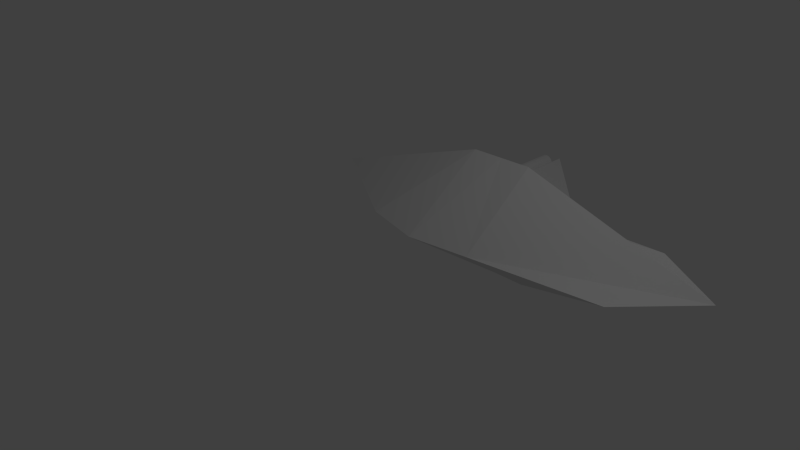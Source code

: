 # Source: boat2.blend  (saved by Blender 2.58.0; exported with 4.5.12 LTS)
import bpy
from mathutils import Matrix  # noqa: F401  (used for matrix-valued properties, if any)

bpy.ops.wm.read_factory_settings(use_empty=True)
scene = bpy.context.scene
scene.name = 'Scene'

# ---- collections
col_collection_1 = bpy.data.collections.new('Collection 1'); scene.collection.children.link(col_collection_1)

# ---- materials (node trees are filled in below, after node groups)
mat_material = bpy.data.materials.new('Material')
mat_material.alpha_threshold = 0.0
mat_material.use_transparent_shadow = False
mat_material.roughness = 0.5
mat_material.line_color = (0.0, 0.0, 0.0, 1.0)

# ---- material node trees

# ---- world
world_world = bpy.data.worlds.new('World'); scene.world = world_world
world_world.color = (0.05088, 0.05088, 0.05088)
world_world.use_sun_shadow = False
world_world.sun_shadow_jitter_overblur = 0.0
world_world.cycles.sampling_method = 'MANUAL'
world_world.cycles.sample_map_resolution = 256

# ---- cameras
cam_camera = bpy.data.cameras.new('Camera')
cam_camera.clip_end = 100.0
cam_camera.lens = 35.0
cam_camera.ortho_scale = 7.314
cam_camera.dof.focus_distance = 0.0
cam_camera.dof.aperture_fstop = 128.0

# ---- lights
light_lamp = bpy.data.lights.new('Lamp', 'POINT')
light_lamp.transmission_factor = 0.0
light_lamp.cutoff_distance = 30.0
light_lamp.energy = 100.0
light_lamp.shadow_buffer_clip_start = 1.001
light_lamp.shadow_soft_size = 1.0
light_lamp.shadow_maximum_resolution = 0.006
light_lamp.use_absolute_resolution = True
light_lamp.cycles.use_multiple_importance_sampling = False

# ---- meshes
me_cube = bpy.data.meshes.new('Cube')
me_cube.from_pydata([(4.101, 1.0, 0.0), (3.135, -0.03965, 0.0), (-1.0, -0.2252, 0.0), (-3.036, 1.0, 0.0), (1.788e-07, 1.0, -1.0), (-2.831e-07, -0.4564, 0.0), (2.682e-07, 1.0, 1.0), (1.032, 1.0, -1.0), (1.032, -0.3153, 0.0), (1.032, 1.0, 1.0), (0.5162, 1.0, -1.0), (0.5162, 1.0, 1.0), (-0.3922, 0.6119, 0.0), (0.7897, 0.3802, 0.0), (0.124, 0.6119, 0.0), (-0.3922, 0.6119, -0.5), (-0.3922, 0.6119, 0.5), (0.6402, 0.6119, 0.5), (0.6402, 0.6119, -0.5), (0.124, 0.6119, -0.5), (0.124, 0.6119, 0.5), (3.185, 1.268, -0.265), (0.7794, 1.214, -0.265), (3.185, 1.268, 0.2948), (0.7794, 1.214, 0.2948), (3.185, 1.268, 0.0149), (-0.3567, 3.383, 0.1452), (-0.3066, 3.383, 0.13), (-0.266, 3.383, 0.09672), (-0.2413, 3.383, 0.0505), (-0.2362, 3.383, -0.001661), (-0.2514, 3.383, -0.05182), (-0.2847, 3.383, -0.09233), (-0.3309, 3.383, -0.117), (-0.383, 3.383, -0.1222), (-0.4332, 3.383, -0.107), (-0.4737, 3.383, -0.07371), (-0.4984, 3.383, -0.02749), (-0.5036, 3.383, 0.02467), (-0.4883, 3.383, 0.07483), (-0.4551, 3.383, 0.1153), (-0.4089, 3.383, 0.1401), (-0.3567, 0.561, 0.1452), (-0.3066, 0.561, 0.13), (-0.266, 0.561, 0.09672), (-0.2413, 0.561, 0.0505), (-0.2362, 0.561, -0.001662), (-0.2514, 0.561, -0.05182), (-0.2847, 0.561, -0.09233), (-0.3309, 0.561, -0.117), (-0.383, 0.561, -0.1222), (-0.4332, 0.561, -0.107), (-0.4737, 0.561, -0.07371), (-0.4984, 0.561, -0.02749), (-0.5036, 0.561, 0.02467), (-0.4883, 0.561, 0.07483), (-0.4551, 0.561, 0.1153), (-0.4089, 0.561, 0.1401), (-0.3699, 3.383, 0.01151), (-0.3699, 0.561, 0.01151), (-0.3331, 1.613, 0.002023), (2.29, 1.613, -1.04), (-0.3021, 1.639, 0.08005), (-0.3081, 1.669, 0.06505), (-0.3178, 1.691, 0.04046), (-0.3299, 1.701, 0.01001), (-0.3425, 1.697, -0.02165), (-0.3537, 1.681, -0.0497), (-0.3617, 1.655, -0.06989), (-0.3654, 1.622, -0.07912), (-0.3641, 1.588, -0.076), (-0.3582, 1.558, -0.06101), (-0.3484, 1.536, -0.03641), (-0.3363, 1.526, -0.005969), (-0.3237, 1.529, 0.02569), (-0.3126, 1.546, 0.05375), (-0.3045, 1.572, 0.07393), (-0.3009, 1.605, 0.08317), (2.321, 1.639, -0.9623), (2.315, 1.669, -0.9773), (2.305, 1.691, -1.002), (2.293, 1.701, -1.032), (2.28, 1.697, -1.064), (2.269, 1.681, -1.092), (2.261, 1.655, -1.112), (2.258, 1.622, -1.121), (2.259, 1.588, -1.118), (2.265, 1.558, -1.103), (2.275, 1.536, -1.079), (2.287, 1.526, -1.048), (2.299, 1.529, -1.017), (2.31, 1.546, -0.9886), (2.318, 1.572, -0.9684), (2.322, 1.605, -0.9592), (1.964, 1.629, -0.9345), (-0.3182, 1.629, -0.1162), (-0.2477, 3.629, 0.04334), (-0.2477, 1.629, 0.04334)], [], [(5, 2, 3, 4), (6, 3, 2, 5), (7, 0, 1, 8), (0, 9, 8, 1), (10, 8, 5), (4, 10, 5), (10, 7, 8), (11, 5, 8), (9, 11, 8), (11, 6, 5), (6, 16, 3), (16, 12, 3), (12, 15, 3), (15, 4, 3), (18, 0, 7), (13, 0, 18), (17, 0, 13), (9, 0, 17), (10, 19, 18, 7), (19, 14, 13, 18), (14, 20, 17, 13), (20, 11, 9, 17), (4, 15, 19, 10), (15, 12, 14, 19), (12, 16, 20, 14), (16, 6, 11, 20), (18, 17, 24, 22), (21, 18, 22), (21, 0, 18), (23, 24, 17), (0, 23, 17), (23, 0, 25), (25, 0, 21), (0, 17, 18), (25, 22, 24), (23, 25, 24), (25, 21, 22), (58, 26, 27), (59, 43, 42), (58, 27, 28), (59, 44, 43), (58, 28, 29), (59, 45, 44), (58, 29, 30), (59, 46, 45), (58, 30, 31), (59, 47, 46), (58, 31, 32), (59, 48, 47), (58, 32, 33), (59, 49, 48), (58, 33, 34), (59, 50, 49), (58, 34, 35), (59, 51, 50), (58, 35, 36), (59, 52, 51), (58, 36, 37), (59, 53, 52), (58, 37, 38), (59, 54, 53), (58, 38, 39), (59, 55, 54), (58, 39, 40), (59, 56, 55), (58, 40, 41), (59, 57, 56), (58, 41, 26), (59, 42, 57), (26, 42, 43, 27), (27, 43, 44, 28), (28, 44, 45, 29), (29, 45, 46, 30), (30, 46, 47, 31), (31, 47, 48, 32), (32, 48, 49, 33), (33, 49, 50, 34), (34, 50, 51, 35), (35, 51, 52, 36), (36, 52, 53, 37), (37, 53, 54, 38), (38, 54, 55, 39), (39, 55, 56, 40), (40, 56, 57, 41), (41, 57, 42, 26), (78, 62, 77, 93), (79, 63, 62, 78), (80, 64, 63, 79), (81, 65, 64, 80), (82, 66, 65, 81), (83, 67, 66, 82), (84, 68, 67, 83), (85, 69, 68, 84), (86, 70, 69, 85), (87, 71, 70, 86), (88, 72, 71, 87), (89, 73, 72, 88), (90, 74, 73, 89), (91, 75, 74, 90), (92, 76, 75, 91), (93, 77, 76, 92), (60, 77, 62), (61, 78, 93), (60, 62, 63), (61, 79, 78), (60, 63, 64), (61, 80, 79), (60, 64, 65), (61, 81, 80), (60, 65, 66), (61, 82, 81), (60, 66, 67), (61, 83, 82), (60, 67, 68), (61, 84, 83), (60, 68, 69), (61, 85, 84), (60, 69, 70), (61, 86, 85), (60, 70, 71), (61, 87, 86), (60, 71, 72), (61, 88, 87), (60, 72, 73), (61, 89, 88), (60, 73, 74), (61, 90, 89), (60, 74, 75), (61, 91, 90), (60, 75, 76), (61, 92, 91), (60, 76, 77), (61, 93, 92), (95, 96, 94), (94, 96, 97), (94, 97, 95), (95, 97, 96)])
_uv = me_cube.uv_layers.new(name='UVTex')
_uv.uv.foreach_set('vector', [0.2341, 0.3173, 0.2543, 0.2177, 0.3612, 0.01493, 0.3138, 0.3172, 0.4817, 0.3172, 0.3918, 0.01493, 0.4438, 0.2177, 0.4536, 0.3172, 0.3138, 0.42, 0.3618, 0.7255, 0.2708, 0.6294, 0.2466, 0.4201, 0.3917, 0.7255, 0.4817, 0.42, 0.4476, 0.42, 0.4359, 0.6293, 0.3138, 0.3686, 0.2466, 0.4201, 0.2341, 0.3173, 0.3138, 0.3172, 0.3138, 0.3686, 0.2341, 0.3173, 0.3138, 0.3686, 0.3138, 0.42, 0.2466, 0.4201, 0.4817, 0.3686, 0.4536, 0.3172, 0.4476, 0.42, 0.4817, 0.42, 0.4817, 0.3686, 0.4476, 0.42, 0.4817, 0.3686, 0.4817, 0.3172, 0.4536, 0.3172, 0.03897, 0.4346, 0.1034, 0.4593, 0.2043, 0.7058, 0.1034, 0.4593, 0.1507, 0.4479, 0.2043, 0.7058, 0.1507, 0.4479, 0.198, 0.4365, 0.2043, 0.7058, 0.845, 0.4989, 0.8989, 0.4598, 0.8633, 0.7621, 0.1739, 0.3366, 0.03806, 0.01493, 0.2041, 0.2892, 0.1279, 0.3324, 0.03806, 0.01493, 0.1739, 0.3366, 0.07933, 0.3594, 0.03806, 0.01493, 0.1279, 0.3324, 0.01493, 0.3347, 0.03806, 0.01493, 0.07933, 0.3594, 0.8989, 0.4084, 0.845, 0.4475, 0.8449, 0.3961, 0.8988, 0.357, 0.1859, 0.3866, 0.1386, 0.3979, 0.1279, 0.3324, 0.1739, 0.3366, 0.1386, 0.3979, 0.09135, 0.4093, 0.07933, 0.3594, 0.1279, 0.3324, 0.09135, 0.4093, 0.02695, 0.3847, 0.01493, 0.3347, 0.07933, 0.3594, 0.8989, 0.4598, 0.845, 0.4989, 0.845, 0.4475, 0.8989, 0.4084, 0.198, 0.4365, 0.1507, 0.4479, 0.1386, 0.3979, 0.1859, 0.3866, 0.1507, 0.4479, 0.1034, 0.4593, 0.09135, 0.4093, 0.1386, 0.3979, 0.1034, 0.4593, 0.03897, 0.4346, 0.02695, 0.3847, 0.09135, 0.4093, 0.7849, 0.8309, 0.7849, 0.7314, 0.725, 0.7523, 0.725, 0.808, 0.6605, 0.871, 0.6345, 0.6098, 0.6952, 0.6339, 0.6605, 0.871, 0.635, 0.9591, 0.6345, 0.6098, 0.5402, 0.6977, 0.572, 0.9351, 0.5116, 0.9585, 0.5121, 0.6098, 0.5402, 0.6977, 0.5116, 0.9585, 0.9288, 0.4483, 0.9628, 0.357, 0.956, 0.4482, 0.956, 0.4482, 0.9628, 0.357, 0.9832, 0.4481, 0.7535, 0.7016, 0.8151, 0.357, 0.725, 0.357, 0.956, 0.4482, 0.9851, 0.6876, 0.9306, 0.6878, 0.9288, 0.4483, 0.956, 0.4482, 0.9306, 0.6878, 0.956, 0.4482, 0.9832, 0.4481, 0.9851, 0.6876, 0.02782, 0.7487, 0.0169, 0.7415, 0.02052, 0.7378, 0.1468, 0.7488, 0.1588, 0.752, 0.1588, 0.7468, 0.02782, 0.7487, 0.02052, 0.7378, 0.02526, 0.7357, 0.1468, 0.7488, 0.157, 0.7567, 0.1588, 0.752, 0.02782, 0.7487, 0.02526, 0.7357, 0.03038, 0.7356, 0.1468, 0.7488, 0.1536, 0.7602, 0.157, 0.7567, 0.02782, 0.7487, 0.03038, 0.7356, 0.03512, 0.7375, 0.1468, 0.7488, 0.1492, 0.7619, 0.1536, 0.7602, 0.02782, 0.7487, 0.03512, 0.7375, 0.03874, 0.7411, 0.1468, 0.7488, 0.1445, 0.7617, 0.1492, 0.7619, 0.02782, 0.7487, 0.03874, 0.7411, 0.0407, 0.7459, 0.1468, 0.7488, 0.1401, 0.7594, 0.1445, 0.7617, 0.02782, 0.7487, 0.0407, 0.7459, 0.0407, 0.7511, 0.1468, 0.7488, 0.1367, 0.7556, 0.1401, 0.7594, 0.02782, 0.7487, 0.0407, 0.7511, 0.03873, 0.7559, 0.1468, 0.7488, 0.1349, 0.7507, 0.1367, 0.7556, 0.02782, 0.7487, 0.03873, 0.7559, 0.03511, 0.7596, 0.1468, 0.7488, 0.1349, 0.7455, 0.1349, 0.7507, 0.02782, 0.7487, 0.03511, 0.7596, 0.03037, 0.7617, 0.1468, 0.7488, 0.1367, 0.7408, 0.1349, 0.7455, 0.02782, 0.7487, 0.03037, 0.7617, 0.02525, 0.7618, 0.1468, 0.7488, 0.14, 0.7374, 0.1367, 0.7408, 0.02782, 0.7487, 0.02525, 0.7618, 0.02051, 0.7599, 0.1468, 0.7488, 0.1444, 0.7356, 0.14, 0.7374, 0.02782, 0.7487, 0.02051, 0.7599, 0.01689, 0.7563, 0.1468, 0.7488, 0.1492, 0.7359, 0.1444, 0.7356, 0.02782, 0.7487, 0.01689, 0.7563, 0.01493, 0.7516, 0.1468, 0.7488, 0.1536, 0.7381, 0.1492, 0.7359, 0.02782, 0.7487, 0.01493, 0.7516, 0.01494, 0.7464, 0.1468, 0.7488, 0.1569, 0.7419, 0.1536, 0.7381, 0.02782, 0.7487, 0.01494, 0.7464, 0.0169, 0.7415, 0.1468, 0.7488, 0.1588, 0.7468, 0.1569, 0.7419, 0.7822, 0.03371, 0.7823, 0.296, 0.7773, 0.2954, 0.7772, 0.03317, 0.7772, 0.03317, 0.7773, 0.2954, 0.7733, 0.2943, 0.7732, 0.03199, 0.6761, 0.296, 0.6753, 0.01499, 0.6789, 0.01498, 0.6798, 0.296, 0.6798, 0.296, 0.6789, 0.01498, 0.6838, 0.01496, 0.6846, 0.296, 0.6846, 0.296, 0.6838, 0.01496, 0.689, 0.01495, 0.6898, 0.2959, 0.6898, 0.2959, 0.689, 0.01495, 0.6938, 0.01493, 0.6947, 0.2959, 0.8222, 0.2951, 0.822, 0.04843, 0.8266, 0.04725, 0.8268, 0.2939, 0.8268, 0.2939, 0.8266, 0.04725, 0.8318, 0.047, 0.832, 0.2937, 0.832, 0.2937, 0.8318, 0.047, 0.8368, 0.04772, 0.837, 0.2944, 0.837, 0.2944, 0.8368, 0.04772, 0.8408, 0.0493, 0.841, 0.296, 0.7433, 0.296, 0.7433, 0.01499, 0.7386, 0.01499, 0.7386, 0.296, 0.7386, 0.296, 0.7386, 0.01499, 0.7334, 0.01499, 0.7334, 0.296, 0.7334, 0.296, 0.7334, 0.01499, 0.7285, 0.01499, 0.7284, 0.296, 0.7284, 0.296, 0.7285, 0.01499, 0.7246, 0.01499, 0.7245, 0.296, 0.792, 0.03264, 0.7921, 0.2949, 0.7875, 0.2958, 0.7874, 0.03353, 0.7874, 0.03353, 0.7875, 0.2958, 0.7823, 0.296, 0.7822, 0.03371, 0.9192, 0.03112, 0.9191, 0.2949, 0.9159, 0.2952, 0.9159, 0.03146, 0.9226, 0.03124, 0.9225, 0.295, 0.9191, 0.2949, 0.9192, 0.03112, 0.9256, 0.03179, 0.9255, 0.2956, 0.9225, 0.295, 0.9226, 0.03124, 0.8739, 0.01583, 0.8741, 0.296, 0.8711, 0.2958, 0.8709, 0.0157, 0.8773, 0.01585, 0.8775, 0.296, 0.8741, 0.296, 0.8739, 0.01583, 0.8805, 0.01577, 0.8807, 0.2959, 0.8775, 0.296, 0.8773, 0.01585, 0.8832, 0.0156, 0.8834, 0.2957, 0.8807, 0.2959, 0.8805, 0.01577, 0.9795, 0.9837, 0.9795, 0.7179, 0.9828, 0.7177, 0.9828, 0.9835, 0.9768, 0.9844, 0.9768, 0.7186, 0.9795, 0.7179, 0.9795, 0.9837, 0.975, 0.9853, 0.975, 0.7195, 0.9768, 0.7186, 0.9768, 0.9844, 0.9745, 0.9864, 0.9745, 0.7206, 0.975, 0.7195, 0.975, 0.9853, 0.9588, 0.2948, 0.9592, 0.01729, 0.9558, 0.01722, 0.9554, 0.2947, 0.9618, 0.295, 0.9622, 0.01756, 0.9592, 0.01729, 0.9588, 0.2948, 0.9639, 0.2955, 0.9643, 0.01798, 0.9622, 0.01756, 0.9618, 0.295, 0.9648, 0.296, 0.9652, 0.0185, 0.9643, 0.01798, 0.9639, 0.2955, 0.9159, 0.03146, 0.9159, 0.2952, 0.9132, 0.296, 0.9133, 0.03221, 0.3539, 0.7639, 0.3461, 0.7623, 0.3461, 0.7657, 0.07911, 0.7442, 0.08765, 0.7425, 0.08765, 0.7459, 0.3539, 0.7639, 0.3461, 0.7657, 0.3473, 0.7689, 0.07911, 0.7442, 0.08635, 0.7393, 0.08765, 0.7425, 0.3539, 0.7639, 0.3473, 0.7689, 0.3495, 0.7712, 0.07911, 0.7442, 0.08395, 0.7369, 0.08635, 0.7393, 0.3539, 0.7639, 0.3495, 0.7712, 0.3524, 0.7725, 0.07911, 0.7442, 0.08081, 0.7356, 0.08395, 0.7369, 0.3539, 0.7639, 0.3524, 0.7725, 0.3555, 0.7725, 0.07911, 0.7442, 0.07741, 0.7356, 0.08081, 0.7356, 0.3539, 0.7639, 0.3555, 0.7725, 0.3584, 0.7711, 0.07911, 0.7442, 0.07427, 0.7369, 0.07741, 0.7356, 0.3539, 0.7639, 0.3584, 0.7711, 0.3606, 0.7687, 0.07911, 0.7442, 0.07187, 0.7393, 0.07427, 0.7369, 0.3539, 0.7639, 0.3606, 0.7687, 0.3618, 0.7655, 0.07911, 0.7442, 0.07057, 0.7425, 0.07187, 0.7393, 0.3539, 0.7639, 0.3618, 0.7655, 0.3618, 0.7621, 0.07911, 0.7442, 0.07057, 0.7459, 0.07057, 0.7425, 0.3539, 0.7639, 0.3618, 0.7621, 0.3606, 0.759, 0.07911, 0.7442, 0.07187, 0.749, 0.07057, 0.7459, 0.3539, 0.7639, 0.3606, 0.759, 0.3584, 0.7566, 0.07911, 0.7442, 0.07427, 0.7515, 0.07187, 0.749, 0.3539, 0.7639, 0.3584, 0.7566, 0.3555, 0.7553, 0.07911, 0.7442, 0.07741, 0.7528, 0.07427, 0.7515, 0.3539, 0.7639, 0.3555, 0.7553, 0.3524, 0.7554, 0.07911, 0.7442, 0.0808, 0.7528, 0.07741, 0.7528, 0.3539, 0.7639, 0.3524, 0.7554, 0.3495, 0.7567, 0.07911, 0.7442, 0.08394, 0.7514, 0.0808, 0.7528, 0.3539, 0.7639, 0.3495, 0.7567, 0.3473, 0.7592, 0.07911, 0.7442, 0.08635, 0.749, 0.08394, 0.7514, 0.3539, 0.7639, 0.3473, 0.7592, 0.3461, 0.7623, 0.07911, 0.7442, 0.08765, 0.7459, 0.08635, 0.749, 0.5116, 0.1395, 0.6451, 0.01493, 0.6454, 0.3272, 0.5117, 0.357, 0.6952, 0.5509, 0.5116, 0.5799, 0.9293, 0.9565, 0.9446, 0.7199, 0.9288, 0.7177, 0.2043, 0.7356, 0.1886, 0.7357, 0.1892, 0.9348])
_ca = me_cube.color_attributes.new('Col', 'BYTE_COLOR', 'CORNER')
_ca.data.foreach_set('color', [1.0, 1.0, 1.0, 1.0, 1.0, 1.0, 1.0, 1.0, 1.0, 1.0, 1.0, 1.0, 1.0, 1.0, 1.0, 1.0, 1.0, 1.0, 1.0, 1.0, 1.0, 1.0, 1.0, 1.0, 1.0, 1.0, 1.0, 1.0, 1.0, 1.0, 1.0, 1.0, 1.0, 1.0, 1.0, 1.0, 1.0, 1.0, 1.0, 1.0, 1.0, 1.0, 1.0, 1.0, 1.0, 1.0, 1.0, 1.0, 1.0, 1.0, 1.0, 1.0, 1.0, 1.0, 1.0, 1.0, 1.0, 1.0, 1.0, 1.0, 1.0, 1.0, 1.0, 1.0, 1.0, 1.0, 1.0, 1.0, 1.0, 1.0, 1.0, 1.0, 1.0, 1.0, 1.0, 1.0, 1.0, 1.0, 1.0, 1.0, 1.0, 1.0, 1.0, 1.0, 1.0, 1.0, 1.0, 1.0, 1.0, 1.0, 1.0, 1.0, 1.0, 1.0, 1.0, 1.0, 1.0, 1.0, 1.0, 1.0, 1.0, 1.0, 1.0, 1.0, 1.0, 1.0, 1.0, 1.0, 1.0, 1.0, 1.0, 1.0, 1.0, 1.0, 1.0, 1.0, 1.0, 1.0, 1.0, 1.0, 1.0, 1.0, 1.0, 1.0, 1.0, 1.0, 1.0, 1.0, 1.0, 1.0, 1.0, 1.0, 1.0, 1.0, 1.0, 1.0, 1.0, 1.0, 1.0, 1.0, 1.0, 1.0, 1.0, 1.0, 1.0, 1.0, 1.0, 1.0, 1.0, 1.0, 1.0, 1.0, 1.0, 1.0, 1.0, 1.0, 1.0, 1.0, 1.0, 1.0, 1.0, 1.0, 1.0, 1.0, 1.0, 1.0, 1.0, 1.0, 1.0, 1.0, 1.0, 1.0, 1.0, 1.0, 1.0, 1.0, 1.0, 1.0, 1.0, 1.0, 1.0, 1.0, 1.0, 1.0, 1.0, 1.0, 1.0, 1.0, 1.0, 1.0, 1.0, 1.0, 1.0, 1.0, 1.0, 1.0, 1.0, 1.0, 1.0, 1.0, 1.0, 1.0, 1.0, 1.0, 1.0, 1.0, 1.0, 1.0, 1.0, 1.0, 1.0, 1.0, 1.0, 1.0, 1.0, 1.0, 1.0, 1.0, 1.0, 1.0, 1.0, 1.0, 1.0, 1.0, 1.0, 1.0, 1.0, 1.0, 1.0, 1.0, 1.0, 1.0, 1.0, 1.0, 1.0, 1.0, 1.0, 1.0, 1.0, 1.0, 1.0, 1.0, 1.0, 1.0, 1.0, 1.0, 1.0, 1.0, 1.0, 1.0, 1.0, 1.0, 1.0, 1.0, 1.0, 1.0, 1.0, 1.0, 1.0, 1.0, 1.0, 1.0, 1.0, 1.0, 1.0, 1.0, 1.0, 1.0, 1.0, 1.0, 1.0, 1.0, 1.0, 1.0, 1.0, 1.0, 1.0, 1.0, 1.0, 1.0, 1.0, 1.0, 1.0, 1.0, 1.0, 1.0, 1.0, 1.0, 1.0, 1.0, 1.0, 1.0, 1.0, 1.0, 1.0, 1.0, 1.0, 1.0, 1.0, 1.0, 1.0, 1.0, 1.0, 1.0, 1.0, 1.0, 1.0, 1.0, 1.0, 1.0, 1.0, 1.0, 1.0, 1.0, 1.0, 1.0, 1.0, 1.0, 1.0, 1.0, 1.0, 1.0, 1.0, 1.0, 1.0, 1.0, 1.0, 1.0, 1.0, 1.0, 1.0, 1.0, 1.0, 1.0, 1.0, 1.0, 1.0, 1.0, 1.0, 1.0, 1.0, 1.0, 1.0, 1.0, 1.0, 1.0, 1.0, 1.0, 1.0, 1.0, 1.0, 1.0, 1.0, 1.0, 1.0, 1.0, 1.0, 1.0, 1.0, 1.0, 1.0, 1.0, 1.0, 1.0, 1.0, 1.0, 1.0, 1.0, 1.0, 1.0, 1.0, 1.0, 1.0, 1.0, 1.0, 1.0, 1.0, 1.0, 1.0, 1.0, 1.0, 1.0, 1.0, 1.0, 1.0, 1.0, 1.0, 1.0, 1.0, 1.0, 1.0, 1.0, 1.0, 1.0, 1.0, 1.0, 1.0, 1.0, 1.0, 1.0, 1.0, 1.0, 1.0, 1.0, 1.0, 1.0, 1.0, 1.0, 1.0, 1.0, 1.0, 1.0, 1.0, 1.0, 1.0, 1.0, 1.0, 1.0, 1.0, 1.0, 1.0, 1.0, 1.0, 1.0, 1.0, 1.0, 1.0, 1.0, 1.0, 1.0, 1.0, 1.0, 1.0, 1.0, 1.0, 1.0, 1.0, 1.0, 1.0, 1.0, 1.0, 1.0, 1.0, 1.0, 1.0, 1.0, 1.0, 1.0, 1.0, 1.0, 1.0, 1.0, 1.0, 1.0, 1.0, 1.0, 1.0, 1.0, 1.0, 1.0, 1.0, 1.0, 1.0, 1.0, 1.0, 1.0, 1.0, 1.0, 1.0, 1.0, 1.0, 1.0, 1.0, 1.0, 1.0, 1.0, 1.0, 1.0, 1.0, 1.0, 1.0, 1.0, 1.0, 1.0, 1.0, 1.0, 1.0, 1.0, 1.0, 1.0, 1.0, 1.0, 1.0, 1.0, 1.0, 1.0, 1.0, 1.0, 1.0, 1.0, 1.0, 1.0, 1.0, 1.0, 1.0, 1.0, 1.0, 1.0, 1.0, 1.0, 1.0, 1.0, 1.0, 1.0, 1.0, 1.0, 1.0, 1.0, 1.0, 1.0, 1.0, 1.0, 1.0, 1.0, 1.0, 1.0, 1.0, 1.0, 1.0, 1.0, 1.0, 1.0, 1.0, 1.0, 1.0, 1.0, 1.0, 1.0, 1.0, 1.0, 1.0, 1.0, 1.0, 1.0, 1.0, 1.0, 1.0, 1.0, 1.0, 1.0, 1.0, 1.0, 1.0, 1.0, 1.0, 1.0, 1.0, 1.0, 1.0, 1.0, 1.0, 1.0, 1.0, 1.0, 1.0, 1.0, 1.0, 1.0, 1.0, 1.0, 1.0, 1.0, 1.0, 1.0, 1.0, 1.0, 1.0, 1.0, 1.0, 1.0, 1.0, 1.0, 1.0, 1.0, 1.0, 1.0, 1.0, 1.0, 1.0, 1.0, 1.0, 1.0, 1.0, 1.0, 1.0, 1.0, 1.0, 1.0, 1.0, 1.0, 1.0, 1.0, 1.0, 1.0, 1.0, 1.0, 1.0, 1.0, 1.0, 1.0, 1.0, 1.0, 1.0, 1.0, 1.0, 1.0, 1.0, 1.0, 1.0, 1.0, 1.0, 1.0, 1.0, 1.0, 1.0, 1.0, 1.0, 1.0, 1.0, 1.0, 1.0, 1.0, 1.0, 1.0, 1.0, 1.0, 1.0, 1.0, 1.0, 1.0, 1.0, 1.0, 1.0, 1.0, 1.0, 1.0, 1.0, 1.0, 1.0, 1.0, 1.0, 1.0, 1.0, 1.0, 1.0, 1.0, 1.0, 1.0, 1.0, 1.0, 1.0, 1.0, 1.0, 1.0, 1.0, 1.0, 1.0, 1.0, 1.0, 1.0, 1.0, 1.0, 1.0, 1.0, 1.0, 1.0, 1.0, 1.0, 1.0, 1.0, 1.0, 1.0, 1.0, 1.0, 1.0, 1.0, 1.0, 1.0, 1.0, 1.0, 1.0, 1.0, 1.0, 1.0, 1.0, 1.0, 1.0, 1.0, 1.0, 1.0, 1.0, 1.0, 1.0, 1.0, 1.0, 1.0, 1.0, 1.0, 1.0, 1.0, 1.0, 1.0, 1.0, 1.0, 1.0, 1.0, 1.0, 1.0, 1.0, 1.0, 1.0, 1.0, 1.0, 1.0, 1.0, 1.0, 1.0, 1.0, 1.0, 1.0, 1.0, 1.0, 1.0, 1.0, 1.0, 1.0, 1.0, 1.0, 1.0, 1.0, 1.0, 1.0, 1.0, 1.0, 1.0, 1.0, 1.0, 1.0, 1.0, 1.0, 1.0, 1.0, 1.0, 1.0, 1.0, 1.0, 1.0, 1.0, 1.0, 1.0, 1.0, 1.0, 1.0, 1.0, 1.0, 1.0, 1.0, 1.0, 1.0, 1.0, 1.0, 1.0, 1.0, 1.0, 1.0, 1.0, 1.0, 1.0, 1.0, 1.0, 1.0, 1.0, 1.0, 1.0, 1.0, 1.0, 1.0, 1.0, 1.0, 1.0, 1.0, 1.0, 1.0, 1.0, 1.0, 1.0, 1.0, 1.0, 1.0, 1.0, 1.0, 1.0, 1.0, 1.0, 1.0, 1.0, 1.0, 1.0, 1.0, 1.0, 1.0, 1.0, 1.0, 1.0, 1.0, 1.0, 1.0, 1.0, 1.0, 1.0, 1.0, 1.0, 1.0, 1.0, 1.0, 1.0, 1.0, 1.0, 1.0, 1.0, 1.0, 1.0, 1.0, 1.0, 1.0, 1.0, 1.0, 1.0, 1.0, 1.0, 1.0, 1.0, 1.0, 1.0, 1.0, 1.0, 1.0, 1.0, 1.0, 1.0, 1.0, 1.0, 1.0, 1.0, 1.0, 1.0, 1.0, 1.0, 1.0, 1.0, 1.0, 1.0, 1.0, 1.0, 1.0, 1.0, 1.0, 1.0, 1.0, 1.0, 1.0, 1.0, 1.0, 1.0, 1.0, 1.0, 1.0, 1.0, 1.0, 1.0, 1.0, 1.0, 1.0, 1.0, 1.0, 1.0, 1.0, 1.0, 1.0, 1.0, 1.0, 1.0, 1.0, 1.0, 1.0, 1.0, 1.0, 1.0, 1.0, 1.0, 1.0, 1.0, 1.0, 1.0, 1.0, 1.0, 1.0, 1.0, 1.0, 1.0, 1.0, 1.0, 1.0, 1.0, 1.0, 1.0, 1.0, 1.0, 1.0, 1.0, 1.0, 1.0, 1.0, 1.0, 1.0, 1.0, 1.0, 1.0, 1.0, 1.0, 1.0, 1.0, 1.0, 1.0, 1.0, 1.0, 1.0, 1.0, 1.0, 1.0, 1.0, 1.0, 1.0, 1.0, 1.0, 1.0, 1.0, 1.0, 1.0, 1.0, 1.0, 1.0, 1.0, 1.0, 1.0, 1.0, 1.0, 1.0, 1.0, 1.0, 1.0, 1.0, 1.0, 1.0, 1.0, 1.0, 1.0, 1.0, 1.0, 1.0, 1.0, 1.0, 1.0, 1.0, 1.0, 1.0, 1.0, 1.0, 1.0, 1.0, 1.0, 1.0, 1.0, 1.0, 1.0, 1.0, 1.0, 1.0, 1.0, 1.0, 1.0, 1.0, 1.0, 1.0, 1.0, 1.0, 1.0, 1.0, 1.0, 1.0, 1.0, 1.0, 1.0, 1.0, 1.0, 1.0, 1.0, 1.0, 1.0, 1.0, 1.0, 1.0, 1.0, 1.0, 1.0, 1.0, 1.0, 1.0, 1.0, 1.0, 1.0, 1.0, 1.0, 1.0, 1.0, 1.0, 1.0, 1.0, 1.0, 1.0, 1.0, 1.0, 1.0, 1.0, 1.0, 1.0, 1.0, 1.0, 1.0, 1.0, 1.0, 1.0, 1.0, 1.0, 1.0, 1.0, 1.0, 1.0, 1.0, 1.0, 1.0, 1.0, 1.0, 1.0, 1.0, 1.0, 1.0, 1.0, 1.0, 1.0, 1.0, 1.0, 1.0, 1.0, 1.0, 1.0, 1.0, 1.0, 1.0, 1.0, 1.0, 1.0, 1.0, 1.0, 1.0, 1.0, 1.0, 1.0, 1.0, 1.0, 1.0, 1.0, 1.0, 1.0, 1.0, 1.0, 1.0, 1.0, 1.0, 1.0, 1.0, 1.0, 1.0, 1.0, 1.0, 1.0, 1.0, 1.0, 1.0, 1.0, 1.0, 1.0, 1.0, 1.0, 1.0, 1.0, 1.0, 1.0, 1.0, 1.0, 1.0, 1.0, 1.0, 1.0, 1.0, 1.0, 1.0, 1.0, 1.0, 1.0, 1.0, 1.0, 1.0, 1.0, 1.0, 1.0, 1.0, 1.0, 1.0, 1.0, 1.0, 1.0, 1.0, 1.0, 1.0, 1.0, 1.0, 1.0, 1.0, 1.0, 1.0, 1.0, 1.0, 1.0, 1.0, 1.0, 1.0, 1.0, 1.0, 1.0, 1.0, 1.0, 1.0, 1.0, 1.0, 1.0, 1.0, 1.0, 1.0, 1.0, 1.0, 1.0, 1.0, 1.0, 1.0, 1.0, 1.0, 1.0, 1.0, 1.0, 1.0, 1.0, 1.0, 1.0, 1.0, 1.0, 1.0, 1.0, 1.0, 1.0, 1.0, 1.0, 1.0, 1.0, 1.0, 1.0, 1.0, 1.0, 1.0, 1.0, 1.0, 1.0, 1.0, 1.0, 1.0, 1.0, 1.0, 1.0, 1.0, 1.0, 1.0, 1.0, 1.0, 1.0, 1.0, 1.0, 1.0, 1.0, 1.0, 1.0, 1.0, 1.0, 1.0, 1.0, 1.0, 1.0, 1.0, 1.0, 1.0, 1.0, 1.0, 1.0, 1.0, 1.0, 1.0, 1.0, 1.0, 1.0, 1.0, 1.0, 1.0, 1.0, 1.0, 1.0, 1.0, 1.0, 1.0, 1.0, 1.0, 1.0, 1.0, 1.0, 1.0, 1.0, 1.0, 1.0, 1.0, 1.0, 1.0, 1.0, 1.0, 1.0, 1.0, 1.0, 1.0, 1.0, 1.0, 1.0, 1.0, 1.0, 1.0, 1.0, 1.0, 1.0, 1.0, 1.0, 1.0, 1.0, 1.0, 1.0, 1.0, 1.0, 1.0, 1.0, 1.0, 1.0, 1.0, 1.0, 1.0, 1.0, 1.0, 1.0, 1.0, 1.0, 1.0, 1.0, 1.0, 1.0, 1.0, 1.0, 1.0, 1.0, 1.0, 1.0, 1.0, 1.0, 1.0, 1.0, 1.0, 1.0, 1.0, 1.0, 1.0, 1.0, 1.0, 1.0, 1.0, 1.0, 1.0, 1.0, 1.0, 1.0, 1.0, 1.0, 1.0, 1.0, 1.0, 1.0, 1.0, 1.0, 1.0, 1.0, 1.0, 1.0, 1.0, 1.0, 1.0, 1.0, 1.0, 1.0, 1.0, 1.0, 1.0, 1.0, 1.0, 1.0, 1.0, 1.0, 1.0, 1.0, 1.0, 1.0, 1.0, 1.0, 1.0, 1.0, 1.0, 1.0, 1.0, 1.0, 1.0, 1.0, 1.0, 1.0, 1.0, 1.0, 1.0, 1.0, 1.0, 1.0, 1.0, 1.0, 1.0, 1.0, 1.0, 1.0, 1.0, 1.0, 1.0, 1.0, 1.0, 1.0, 1.0, 1.0, 1.0, 1.0, 1.0, 1.0, 1.0, 1.0, 1.0, 1.0, 1.0, 1.0, 1.0, 1.0, 1.0, 1.0, 1.0, 1.0, 1.0, 1.0, 1.0, 1.0, 1.0, 1.0, 1.0, 1.0, 1.0, 1.0, 1.0, 1.0, 1.0, 1.0, 1.0, 1.0, 1.0, 1.0, 1.0, 1.0, 1.0, 1.0, 1.0, 1.0, 1.0, 1.0, 1.0, 1.0, 1.0, 1.0, 1.0, 1.0, 1.0, 1.0, 1.0, 1.0, 1.0, 1.0, 1.0, 1.0, 1.0, 1.0, 1.0, 1.0, 1.0, 1.0, 1.0, 1.0, 1.0, 1.0, 1.0, 1.0, 1.0, 1.0, 1.0, 1.0, 1.0, 1.0, 1.0, 1.0, 1.0, 1.0, 1.0, 1.0, 1.0, 1.0, 1.0, 1.0, 1.0, 1.0, 1.0, 1.0, 1.0, 1.0, 1.0, 1.0, 1.0, 1.0, 1.0, 1.0, 1.0, 1.0, 1.0, 1.0, 1.0, 1.0, 1.0, 1.0, 1.0, 1.0, 1.0, 1.0, 1.0, 1.0, 1.0, 1.0, 1.0, 1.0, 1.0, 1.0, 1.0, 1.0, 1.0, 1.0, 1.0, 1.0, 1.0, 1.0, 1.0, 1.0, 1.0, 1.0, 1.0, 1.0, 1.0, 1.0, 1.0, 1.0, 1.0, 1.0, 1.0, 1.0, 1.0, 1.0, 1.0, 1.0, 1.0, 1.0, 1.0, 1.0, 1.0, 1.0, 1.0, 1.0, 1.0, 1.0, 1.0, 1.0, 1.0, 1.0, 1.0, 1.0, 1.0, 1.0, 1.0, 1.0, 1.0, 1.0, 1.0, 1.0, 1.0, 1.0, 1.0, 1.0, 1.0, 1.0, 1.0, 1.0, 1.0, 1.0, 1.0, 1.0, 1.0, 1.0, 1.0, 1.0, 1.0, 1.0, 1.0, 1.0, 1.0, 1.0, 1.0, 1.0, 1.0, 1.0, 1.0, 1.0, 1.0, 1.0, 1.0, 1.0, 1.0, 1.0, 1.0, 1.0, 1.0, 1.0, 1.0, 1.0, 1.0, 1.0, 1.0, 1.0, 1.0, 1.0, 1.0, 1.0, 1.0, 1.0, 1.0, 1.0, 1.0, 1.0, 1.0, 1.0, 1.0, 1.0, 1.0, 1.0, 1.0, 1.0, 1.0, 1.0, 1.0, 1.0, 1.0, 1.0, 1.0, 1.0, 1.0, 1.0, 1.0, 1.0, 1.0, 1.0, 1.0, 1.0, 1.0, 1.0, 1.0, 1.0, 1.0, 1.0, 1.0, 1.0, 1.0, 1.0, 1.0, 1.0, 1.0, 1.0, 1.0, 1.0, 1.0, 1.0, 1.0, 1.0, 1.0, 1.0, 1.0, 1.0, 1.0, 1.0, 1.0, 1.0, 1.0, 1.0, 1.0, 1.0, 1.0, 1.0, 1.0, 1.0, 1.0, 1.0, 1.0, 1.0, 1.0, 1.0, 1.0, 1.0, 1.0, 1.0, 1.0, 1.0, 1.0, 1.0, 1.0, 1.0, 1.0, 1.0, 1.0, 1.0, 1.0, 1.0, 1.0, 1.0, 1.0, 1.0, 1.0, 1.0, 1.0, 1.0, 1.0, 1.0, 1.0, 1.0, 1.0, 1.0, 1.0, 1.0, 1.0, 1.0, 1.0, 1.0, 1.0, 1.0, 1.0, 1.0, 1.0, 1.0, 1.0, 1.0, 1.0, 1.0, 1.0, 1.0, 1.0, 1.0, 1.0, 1.0, 1.0, 1.0, 1.0, 1.0, 1.0, 1.0, 1.0, 1.0, 1.0, 1.0, 1.0, 1.0, 1.0, 1.0, 1.0, 1.0, 1.0, 1.0, 1.0, 1.0, 1.0, 1.0, 1.0, 1.0, 1.0, 1.0, 1.0, 1.0, 1.0, 1.0, 1.0, 1.0, 1.0, 1.0, 1.0, 1.0, 1.0, 1.0, 1.0, 1.0, 1.0, 1.0, 1.0, 1.0, 1.0, 1.0, 1.0, 1.0, 1.0, 1.0, 1.0, 1.0, 1.0, 1.0, 1.0, 1.0, 1.0, 1.0, 1.0, 1.0, 1.0, 1.0, 1.0, 1.0, 1.0, 1.0, 1.0, 1.0, 1.0, 1.0, 1.0, 1.0, 1.0, 1.0, 1.0, 1.0, 1.0, 1.0, 1.0, 1.0, 1.0, 1.0, 1.0, 1.0, 1.0, 1.0, 1.0, 1.0, 1.0, 1.0, 1.0, 1.0, 1.0, 1.0, 1.0, 1.0, 1.0, 1.0, 1.0, 1.0, 1.0, 1.0, 1.0, 1.0, 1.0, 1.0, 1.0, 1.0, 1.0, 1.0, 1.0, 1.0])
me_cube.materials.append(mat_material)
me_cube.use_remesh_preserve_volume = False
me_cube.use_remesh_preserve_attributes = False
me_cube.use_mirror_vertex_groups = False
me_cube.update()

# ---- objects
ob_cube = bpy.data.objects.new('Cube', me_cube)
ob_lamp = bpy.data.objects.new('Lamp', light_lamp)
ob_camera = bpy.data.objects.new('Camera', cam_camera)

# ---- transforms, parenting, visibility, modifiers, constraints
ob_cube.location = (0.0, 1.097, 0.0)
ob_cube.lock_rotations_4d = False
ob_cube.empty_display_type = 'ARROWS'
ob_cube.lineart.crease_threshold = 0.0
ob_lamp.location = (4.076, 1.005, 5.904)
ob_lamp.rotation_euler = (0.6503, 0.05522, 1.866)
ob_lamp.lock_rotations_4d = False
ob_lamp.empty_display_type = 'ARROWS'
ob_lamp.color = (0.0, 0.0, 0.0, 0.0)
ob_lamp.lineart.crease_threshold = 0.0
ob_camera.location = (7.481, -6.508, 5.344)
ob_camera.rotation_euler = (1.109, 0.01082, 0.8149)
ob_camera.lock_rotations_4d = False
ob_camera.empty_display_type = 'ARROWS'
ob_camera.color = (0.0, 0.0, 0.0, 0.0)
ob_camera.display_type = 'WIRE'
ob_camera.lineart.crease_threshold = 0.0

# ---- collection membership
col_collection_1.objects.link(ob_cube)
col_collection_1.objects.link(ob_lamp)
col_collection_1.objects.link(ob_camera)

# ---- scene / render settings (as saved in the file)
scene.camera = ob_camera
scene.frame_start = 1; scene.frame_end = 250; scene.frame_set(1)
scene.render.engine = 'BLENDER_EEVEE_NEXT'
scene.render.image_settings.color_mode = 'RGB'
scene.render.image_settings.compression = 90
scene.render.resolution_percentage = 50
scene.render.dither_intensity = 0.0
scene.render.bake_margin = 2
scene.render.bake_bias = 0.0
scene.cycles.use_denoising = False
scene.cycles.samples = 10
scene.cycles.sampling_pattern = 'TABULATED_SOBOL'
scene.cycles.light_sampling_threshold = 0.0
scene.cycles.use_adaptive_sampling = False
scene.cycles.use_light_tree = False
scene.cycles.blur_glossy = 0.0
scene.cycles.volume_bounces = 1
scene.cycles.pixel_filter_type = 'GAUSSIAN'
scene.cycles.sample_clamp_indirect = 0.0
scene.view_settings.view_transform = 'Standard'
bpy.context.view_layer.update()
